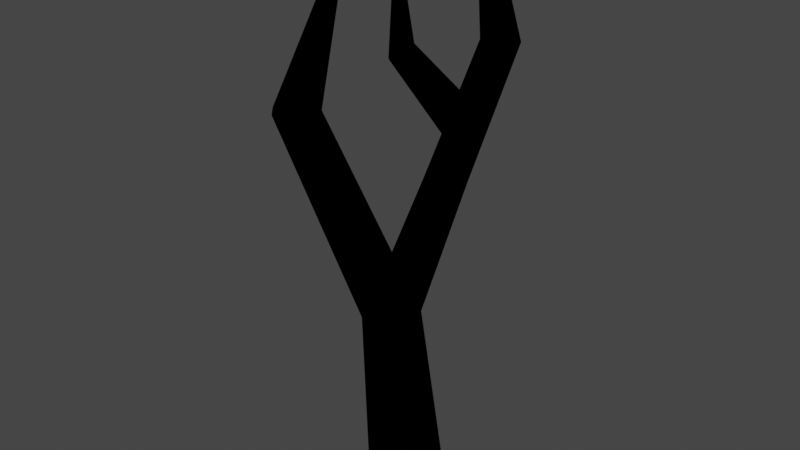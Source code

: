 # Source: Tree8.blend  (saved by Blender 2.80.75; exported with 4.5.12 LTS)
import bpy
from mathutils import Matrix  # noqa: F401  (used for matrix-valued properties, if any)

bpy.ops.wm.read_factory_settings(use_empty=True)
scene = bpy.context.scene
scene.name = 'Scene'

# ---- collections
col_collection = bpy.data.collections.new('Collection'); scene.collection.children.link(col_collection)

# ---- materials (node trees are filled in below, after node groups)
mat_material_001 = bpy.data.materials.new('Material.001')

# ---- material node trees
mat_material_001.use_nodes = True; mat_material_001.node_tree.nodes.clear()
_N = mat_material_001.node_tree.nodes; _L = mat_material_001.node_tree.links

# ---- world
world_world = bpy.data.worlds.new('World'); scene.world = world_world
world_world.use_nodes = True; world_world.node_tree.nodes.clear()
_N = world_world.node_tree.nodes; _L = world_world.node_tree.links
n0 = _N.new('ShaderNodeOutputWorld'); n0.name = 'World Output'; n0.location = (300, 300)
n1 = _N.new('ShaderNodeBackground'); n1.name = 'Background'; n1.location = (10, 300)
n1.inputs[0].default_value = (0.05088, 0.05088, 0.05088, 1.0)
_L.new(n1.outputs[0], n0.inputs[0])
n0.is_active_output = True
world_world.color = (0.05088, 0.05088, 0.05088)
world_world.use_sun_shadow = False
world_world.sun_shadow_jitter_overblur = 0.0

# ---- meshes
me_cylinder = bpy.data.meshes.new('Cylinder')
me_cylinder.from_pydata([(0.0, 1.0, 0.008295), (-0.0139, 1.913, 8.029), (0.7818, 0.6235, 0.008295), (0.4067, 1.71, 8.029), (0.9749, -0.2225, 0.008295), (0.5106, 1.255, 8.029), (0.4339, -0.901, 0.008295), (0.2195, 0.8902, 8.029), (-0.4339, -0.901, 0.008295), (-0.2473, 0.8902, 8.029), (-0.9749, -0.2225, 0.008295), (-0.5384, 1.255, 8.029), (-0.7818, 0.6235, 0.008295), (-0.4345, 1.71, 8.029), (0.9872, 2.771, 11.25), (0.6135, 2.951, 11.25), (1.08, 2.367, 11.25), (0.8209, 2.042, 11.25), (0.4061, 2.042, 11.25), (0.1475, 2.367, 11.25), (0.2398, 2.771, 11.25), (0.2123, 2.386, 14.48), (0.1092, 2.436, 14.48), (0.2378, 2.275, 14.48), (0.1664, 2.185, 14.48), (0.05191, 2.185, 14.48), (-0.01946, 2.275, 14.48), (0.006013, 2.386, 14.48), (-0.7044, -0.7625, 5.446), (-0.5666, -0.1587, 5.446), (-0.008614, 0.11, 5.446), (0.5494, -0.1587, 5.446), (0.6872, -0.7625, 5.446), (0.3011, -1.247, 5.446), (-0.3183, -1.247, 5.446), (-1.745, -1.785, 10.5), (-1.818, -2.249, 10.5), (-1.337, -1.552, 10.5), (-0.9005, -1.726, 10.5), (-0.7645, -2.176, 10.5), (-1.031, -2.563, 10.5), (-1.5, -2.595, 10.5), (-0.6118, -1.56, 13.51), (-0.6311, -1.683, 13.51), (-0.5032, -1.498, 13.51), (-0.3871, -1.544, 13.51), (-0.3509, -1.664, 13.51), (-0.4219, -1.767, 13.51), (-0.5466, -1.775, 13.51), (-0.2109, 1.786, 9.565), (-0.01391, 1.302, 9.178), (0.4721, 1.374, 9.38), (0.5434, 1.511, 9.761), (-0.1437, 1.895, 9.88), (0.193, 1.667, 10.2), (-1.436, 1.081, 10.74), (-1.277, 0.8619, 10.89), (-1.409, 1.386, 10.77), (-1.216, 1.548, 10.95), (-1.003, 1.444, 11.14), (-0.9293, 1.154, 11.21), (-1.051, 0.8943, 11.1), (-1.375, 1.165, 13.06), (-1.332, 1.106, 13.09), (-1.368, 1.246, 13.06), (-1.316, 1.29, 13.11), (-1.259, 1.262, 13.16), (-1.239, 1.184, 13.18), (-1.272, 1.115, 13.15), (-0.311, -0.2684, 6.598), (0.2276, -0.5066, 6.569)], [], [(13, 29, 69, 11), (13, 1, 30, 29), (69, 29, 35, 37), (3, 5, 32, 31), (5, 3, 14, 16), (70, 69, 37, 38), (1, 3, 31, 30), (0, 2, 4, 6, 8, 10, 12), (15, 20, 27, 22), (11, 9, 50, 49), (3, 1, 15, 14), (7, 5, 16, 17, 52, 51), (13, 11, 49, 53, 19, 20), (9, 7, 51, 50), (1, 13, 20, 15), (21, 22, 27, 26, 25, 24, 23), (19, 18, 25, 26), (17, 16, 23, 24), (14, 15, 22, 21), (20, 19, 26, 27), (18, 17, 24, 25), (16, 14, 21, 23), (7, 70, 32, 5), (36, 41, 48, 43), (33, 32, 39, 40), (29, 28, 36, 35), (9, 69, 70, 7), (34, 33, 40, 41), (32, 70, 38, 39), (28, 34, 41, 36), (42, 43, 48, 47, 46, 45, 44), (40, 39, 46, 47), (38, 37, 44, 45), (35, 36, 43, 42), (41, 40, 47, 48), (39, 38, 45, 46), (37, 35, 42, 44), (60, 59, 66, 67), (54, 52, 17, 18), (53, 54, 18, 19), (62, 63, 68, 67, 66, 65, 64), (58, 57, 64, 65), (55, 56, 63, 62), (61, 60, 67, 68), (59, 58, 65, 66), (57, 55, 62, 64), (56, 61, 68, 63), (12, 29, 30, 0), (10, 28, 29, 12), (8, 34, 28, 10), (6, 33, 34, 8), (4, 32, 33, 6), (2, 31, 32, 4), (0, 30, 31, 2), (54, 60, 52), (59, 60, 54), (59, 54, 58), (53, 58, 54), (55, 57, 49), (50, 55, 49), (56, 55, 50), (56, 51, 61), (52, 61, 51), (61, 52, 60), (9, 11, 69), (50, 51, 56), (49, 57, 53), (58, 53, 57)])
_uv = me_cylinder.uv_layers.new(name='UVMap')
_uv.uv.foreach_set('vector', [0.754, 0.2339, 0.4972, 0.2548, 0.5626, 0.1851, 0.7314, 0.2036, 0.754, 0.2339, 0.7678, 0.2689, 0.5156, 0.3013, 0.4972, 0.2548, 0.3704, 0.4872, 0.4551, 0.5315, 0.01583, 0.5333, 0.02843, 0.4975, 0.753, 0.07373, 0.7279, 0.1019, 0.4635, 0.08357, 0.4967, 0.0462, 0.4768, 0.561, 0.488, 0.5249, 0.7656, 0.5347, 0.7556, 0.5668, 0.3622, 0.7628, 0.3481, 0.8083, 0.01015, 0.7551, 0.02023, 0.7186, 0.7678, 0.0391, 0.753, 0.07373, 0.4967, 0.0462, 0.5165, 0.0002526, 0.6496, 0.3805, 0.68, 0.3174, 0.7483, 0.3018, 0.8031, 0.3455, 0.8031, 0.4156, 0.7483, 0.4592, 0.68, 0.4437, 0.7261, 0.7391, 0.7256, 0.7726, 0.4635, 0.7992, 0.4636, 0.7899, 0.4613, 0.6692, 0.4556, 0.6319, 0.5538, 0.6314, 0.5961, 0.6654, 0.488, 0.5249, 0.4886, 0.4872, 0.7662, 0.5012, 0.7656, 0.5347, 0.4628, 0.5948, 0.4768, 0.561, 0.7556, 0.5668, 0.7435, 0.5972, 0.6145, 0.5974, 0.5804, 0.597, 0.4749, 0.7029, 0.4613, 0.6692, 0.5961, 0.6654, 0.6246, 0.665, 0.7425, 0.6635, 0.7548, 0.6944, 0.4556, 0.6319, 0.4628, 0.5948, 0.5804, 0.597, 0.5538, 0.6314, 0.4878, 0.7386, 0.4749, 0.7029, 0.7548, 0.6944, 0.7662, 0.726, 0.4838, 0.4793, 0.4765, 0.4851, 0.4675, 0.483, 0.4635, 0.4747, 0.4675, 0.4664, 0.4765, 0.4643, 0.4838, 0.4701, 0.7246, 0.806, 0.7253, 0.8395, 0.4634, 0.8177, 0.4632, 0.8084, 0.7261, 0.873, 0.7233, 0.9064, 0.4628, 0.8361, 0.4636, 0.8269, 0.7136, 0.9384, 0.6972, 0.9676, 0.4556, 0.853, 0.4602, 0.845, 0.7256, 0.7726, 0.7246, 0.806, 0.4632, 0.8084, 0.4635, 0.7992, 0.7253, 0.8395, 0.7261, 0.873, 0.4636, 0.8269, 0.4634, 0.8177, 0.7233, 0.9064, 0.7136, 0.9384, 0.4602, 0.845, 0.4628, 0.8361, 0.7089, 0.1344, 0.5458, 0.1406, 0.4635, 0.08357, 0.7279, 0.1019, 0.8149, 0.5203, 0.8496, 0.5049, 0.9598, 0.7442, 0.9506, 0.7483, 0.4415, 0.6775, 0.4551, 0.7257, 0.01759, 0.6807, 0.007421, 0.6442, 0.4551, 0.5315, 0.4383, 0.5786, 0.003495, 0.5691, 0.01583, 0.5333, 0.7109, 0.1721, 0.5626, 0.1851, 0.5458, 0.1406, 0.7089, 0.1344, 0.4329, 0.6283, 0.4415, 0.6775, 0.007421, 0.6442, 0.0002526, 0.6069, 0.4551, 0.7257, 0.3622, 0.7628, 0.02023, 0.7186, 0.01759, 0.6807, 0.4383, 0.5786, 0.4329, 0.6283, 0.0002526, 0.6069, 0.003495, 0.5691, 0.654, 0.4802, 0.6496, 0.4711, 0.654, 0.462, 0.6638, 0.4597, 0.6717, 0.466, 0.6717, 0.4761, 0.6638, 0.4824, 0.8873, 0.5004, 0.9252, 0.5002, 0.9799, 0.7429, 0.9698, 0.743, 0.9629, 0.4963, 0.9997, 0.4872, 0.9997, 0.7394, 0.99, 0.7419, 0.7876, 0.5466, 0.8149, 0.5203, 0.9506, 0.7483, 0.9433, 0.7553, 0.8496, 0.5049, 0.8873, 0.5004, 0.9698, 0.743, 0.9598, 0.7442, 0.9252, 0.5002, 0.9629, 0.4963, 0.99, 0.7419, 0.9799, 0.7429, 0.7667, 0.5782, 0.7876, 0.5466, 0.9433, 0.7553, 0.9377, 0.7637, 0.6247, 0.3942, 0.6291, 0.4186, 0.4647, 0.4031, 0.4635, 0.3965, 0.6476, 0.6308, 0.6145, 0.5974, 0.7435, 0.5972, 0.7376, 0.6302, 0.6246, 0.665, 0.6476, 0.6308, 0.7376, 0.6302, 0.7425, 0.6635, 0.4988, 0.4685, 0.4988, 0.4751, 0.4936, 0.4792, 0.4872, 0.4778, 0.4843, 0.4718, 0.4872, 0.4658, 0.4936, 0.4643, 0.6413, 0.4402, 0.6491, 0.4638, 0.4701, 0.4152, 0.468, 0.4088, 0.6491, 0.3246, 0.6444, 0.349, 0.4688, 0.3844, 0.4701, 0.3779, 0.632, 0.3705, 0.6247, 0.3942, 0.4635, 0.3965, 0.4655, 0.3902, 0.6291, 0.4186, 0.6413, 0.4402, 0.468, 0.4088, 0.4647, 0.4031, 0.6393, 0.3018, 0.6491, 0.3246, 0.4701, 0.3779, 0.4674, 0.3718, 0.6444, 0.349, 0.632, 0.3705, 0.4655, 0.3902, 0.4688, 0.3844, 0.0004933, 0.2792, 0.4443, 0.2689, 0.4442, 0.319, 0.0002526, 0.3492, 0.007999, 0.2095, 0.4497, 0.2192, 0.4443, 0.2689, 0.0004933, 0.2792, 0.0171, 0.14, 0.4562, 0.1696, 0.4497, 0.2192, 0.007999, 0.2095, 0.02329, 0.07024, 0.4606, 0.1198, 0.4562, 0.1696, 0.0171, 0.14, 0.02666, 0.0002526, 0.463, 0.06988, 0.4606, 0.1198, 0.02329, 0.07024, 0.00981, 0.4187, 0.451, 0.3685, 0.463, 0.417, 0.02666, 0.4867, 0.0002526, 0.3492, 0.4442, 0.319, 0.451, 0.3685, 0.00981, 0.4187, 0.8232, 0.1151, 0.9513, 0.1285, 0.7825, 0.1382, 0.947, 0.104, 0.9513, 0.1285, 0.8232, 0.1151, 0.947, 0.104, 0.8232, 0.1151, 0.9473, 0.0792, 0.8222, 0.07354, 0.9473, 0.0792, 0.8232, 0.1151, 0.9592, 0.03104, 0.9523, 0.05489, 0.8116, 0.04824, 0.7903, 0.0002526, 0.9592, 0.03104, 0.8116, 0.04824, 0.9592, 0.1774, 0.9581, 0.2022, 0.7864, 0.2072, 0.9592, 0.1774, 0.7684, 0.1683, 0.957, 0.1526, 0.7825, 0.1382, 0.957, 0.1526, 0.7684, 0.1683, 0.957, 0.1526, 0.7825, 0.1382, 0.9513, 0.1285, 0.7109, 0.1721, 0.7314, 0.2036, 0.5626, 0.1851, 0.7864, 0.2072, 0.7684, 0.1683, 0.9592, 0.1774, 0.8116, 0.04824, 0.9523, 0.05489, 0.8222, 0.07354, 0.9473, 0.0792, 0.8222, 0.07354, 0.9523, 0.05489])
me_cylinder.materials.append(mat_material_001)
me_cylinder.use_remesh_preserve_volume = False
me_cylinder.use_remesh_preserve_attributes = False
me_cylinder.use_mirror_vertex_groups = False
me_cylinder.update()

# ---- objects
ob_tree = bpy.data.objects.new('Tree', me_cylinder)

# ---- transforms, parenting, visibility, modifiers, constraints
ob_tree.location = (0.0, 0.0, 0.0)
ob_tree.lineart.crease_threshold = 0.0

# ---- collection membership
col_collection.objects.link(ob_tree)

# ---- scene / render settings (as saved in the file)
scene.frame_start = 1; scene.frame_end = 250; scene.frame_set(1)
scene.render.engine = 'CYCLES'
scene.cycles.use_denoising = False
scene.cycles.samples = 128
scene.cycles.sampling_pattern = 'TABULATED_SOBOL'
scene.cycles.use_adaptive_sampling = False
scene.cycles.use_light_tree = False
scene.cycles.bake_type = 'AO'
scene.view_settings.view_transform = 'Filmic'
bpy.context.view_layer.update()

# ---- added for rendering (the .blend has no active camera and no usable light): camera, sun
cam_auto = bpy.data.cameras.new('AutoCamera')
cam_auto.lens = 50.0
cam_auto.sensor_width = 36.0
cam_auto.clip_end = 1000.0
ob_auto_camera = bpy.data.objects.new('AutoCamera', cam_auto)
scene.collection.objects.link(ob_auto_camera)
ob_auto_camera.location = (14.2163, -17.3245, 18.9111)
ob_auto_camera.rotation_euler = (1.09748, -7.21219e-08, 0.694738)
scene.camera = ob_auto_camera
light_auto_sun = bpy.data.lights.new('AutoSun', 'SUN')
light_auto_sun.energy = 3.0
light_auto_sun.angle = 0.0523599
ob_auto_sun = bpy.data.objects.new('AutoSun', light_auto_sun)
scene.collection.objects.link(ob_auto_sun)
ob_auto_sun.rotation_euler = (0.872665, 0.174533, 0.523599)
bpy.context.view_layer.update()

